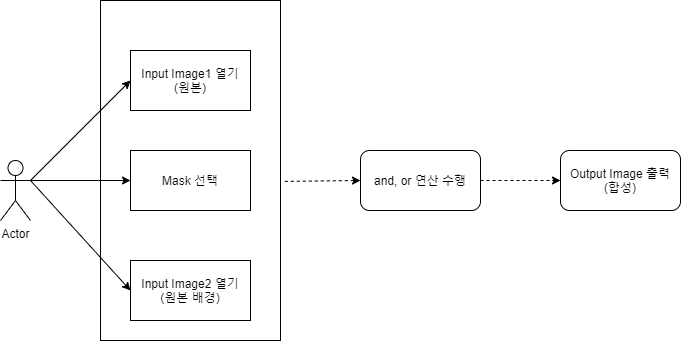

The diagram above was exported from draw.io. Its source (the exported page's mxGraphModel, read from the mxfile embedded in the PNG):
<mxGraphModel dx="1038" dy="531" grid="1" gridSize="10" guides="1" tooltips="1" connect="1" arrows="1" fold="1" page="1" pageScale="1" pageWidth="827" pageHeight="1169" math="0" shadow="0">
  <root>
    <mxCell id="0" />
    <mxCell id="1" parent="0" />
    <mxCell id="16xaWfVX9wLt-2lBlzrv-17" value="" style="rounded=0;whiteSpace=wrap;html=1;" vertex="1" parent="1">
      <mxGeometry x="160" y="60" width="180" height="340" as="geometry" />
    </mxCell>
    <mxCell id="16xaWfVX9wLt-2lBlzrv-1" value="Actor" style="shape=umlActor;verticalLabelPosition=bottom;labelBackgroundColor=#ffffff;verticalAlign=top;html=1;outlineConnect=0;" vertex="1" parent="1">
      <mxGeometry x="60" y="220" width="30" height="60" as="geometry" />
    </mxCell>
    <mxCell id="16xaWfVX9wLt-2lBlzrv-3" value="Input Image1 열기&lt;br&gt;(원본)" style="rounded=0;whiteSpace=wrap;html=1;" vertex="1" parent="1">
      <mxGeometry x="190" y="110" width="120" height="60" as="geometry" />
    </mxCell>
    <mxCell id="16xaWfVX9wLt-2lBlzrv-5" value="Mask 선택" style="rounded=0;whiteSpace=wrap;html=1;" vertex="1" parent="1">
      <mxGeometry x="190" y="210" width="120" height="60" as="geometry" />
    </mxCell>
    <mxCell id="16xaWfVX9wLt-2lBlzrv-6" value="Input Image2 열기&lt;br&gt;(원본 배경)" style="rounded=0;whiteSpace=wrap;html=1;" vertex="1" parent="1">
      <mxGeometry x="190" y="320" width="120" height="60" as="geometry" />
    </mxCell>
    <mxCell id="16xaWfVX9wLt-2lBlzrv-8" value="and, or 연산 수행" style="rounded=1;whiteSpace=wrap;html=1;" vertex="1" parent="1">
      <mxGeometry x="420" y="210" width="120" height="60" as="geometry" />
    </mxCell>
    <mxCell id="16xaWfVX9wLt-2lBlzrv-10" value="&lt;span&gt;Output Image 출력&lt;/span&gt;&lt;br&gt;&lt;span&gt;(합성)&lt;/span&gt;" style="rounded=1;whiteSpace=wrap;html=1;" vertex="1" parent="1">
      <mxGeometry x="620" y="210" width="120" height="60" as="geometry" />
    </mxCell>
    <mxCell id="16xaWfVX9wLt-2lBlzrv-11" value="" style="endArrow=classic;html=1;exitX=1;exitY=0.3333333333333333;exitDx=0;exitDy=0;exitPerimeter=0;entryX=0;entryY=0.5;entryDx=0;entryDy=0;" edge="1" parent="1" source="16xaWfVX9wLt-2lBlzrv-1" target="16xaWfVX9wLt-2lBlzrv-3">
      <mxGeometry width="50" height="50" relative="1" as="geometry">
        <mxPoint x="390" y="280" as="sourcePoint" />
        <mxPoint x="440" y="230" as="targetPoint" />
      </mxGeometry>
    </mxCell>
    <mxCell id="16xaWfVX9wLt-2lBlzrv-12" value="" style="endArrow=classic;html=1;exitX=1;exitY=0.3333333333333333;exitDx=0;exitDy=0;exitPerimeter=0;entryX=0;entryY=0.5;entryDx=0;entryDy=0;" edge="1" parent="1" source="16xaWfVX9wLt-2lBlzrv-1" target="16xaWfVX9wLt-2lBlzrv-5">
      <mxGeometry width="50" height="50" relative="1" as="geometry">
        <mxPoint x="390" y="280" as="sourcePoint" />
        <mxPoint x="440" y="230" as="targetPoint" />
      </mxGeometry>
    </mxCell>
    <mxCell id="16xaWfVX9wLt-2lBlzrv-13" value="" style="endArrow=classic;html=1;exitX=1;exitY=0.3333333333333333;exitDx=0;exitDy=0;exitPerimeter=0;entryX=0;entryY=0.5;entryDx=0;entryDy=0;" edge="1" parent="1" source="16xaWfVX9wLt-2lBlzrv-1" target="16xaWfVX9wLt-2lBlzrv-6">
      <mxGeometry width="50" height="50" relative="1" as="geometry">
        <mxPoint x="390" y="280" as="sourcePoint" />
        <mxPoint x="440" y="230" as="targetPoint" />
      </mxGeometry>
    </mxCell>
    <mxCell id="16xaWfVX9wLt-2lBlzrv-15" value="" style="endArrow=classic;html=1;exitX=1.024;exitY=0.532;exitDx=0;exitDy=0;entryX=0;entryY=0.5;entryDx=0;entryDy=0;entryPerimeter=0;dashed=1;exitPerimeter=0;" edge="1" parent="1" source="16xaWfVX9wLt-2lBlzrv-17" target="16xaWfVX9wLt-2lBlzrv-8">
      <mxGeometry width="50" height="50" relative="1" as="geometry">
        <mxPoint x="390" y="280" as="sourcePoint" />
        <mxPoint x="380" y="240" as="targetPoint" />
      </mxGeometry>
    </mxCell>
    <mxCell id="16xaWfVX9wLt-2lBlzrv-16" value="" style="endArrow=classic;html=1;exitX=1;exitY=0.5;exitDx=0;exitDy=0;entryX=0;entryY=0.5;entryDx=0;entryDy=0;dashed=1;" edge="1" parent="1" source="16xaWfVX9wLt-2lBlzrv-8" target="16xaWfVX9wLt-2lBlzrv-10">
      <mxGeometry width="50" height="50" relative="1" as="geometry">
        <mxPoint x="420" y="280" as="sourcePoint" />
        <mxPoint x="470" y="230" as="targetPoint" />
      </mxGeometry>
    </mxCell>
  </root>
</mxGraphModel>